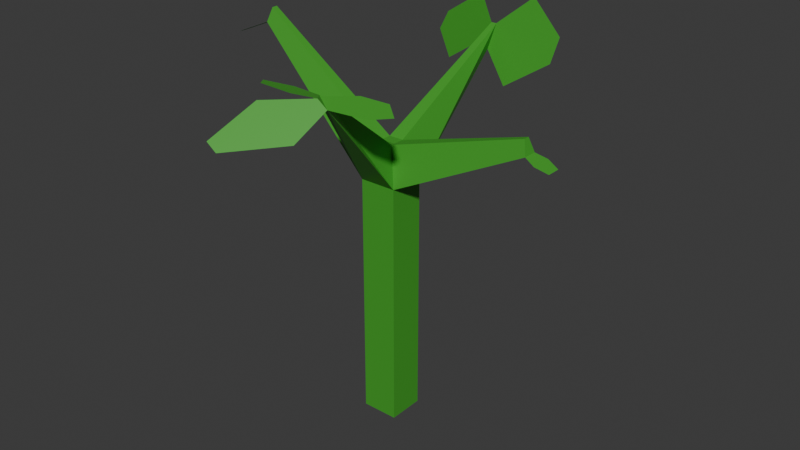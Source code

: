 # Source: testyearling.blend  (saved by Blender 4.4.32; exported with 4.5.12 LTS)
import bpy
from mathutils import Matrix  # noqa: F401  (used for matrix-valued properties, if any)

bpy.ops.wm.read_factory_settings(use_empty=True)
scene = bpy.context.scene
scene.name = 'Scene'

# ---- collections
col_collection = bpy.data.collections.new('Collection'); scene.collection.children.link(col_collection)

# ---- materials (node trees are filled in below, after node groups)
mat_material = bpy.data.materials.new('Material')
mat_material.alpha_threshold = 0.0
mat_material.roughness = 0.5
mat_material.line_color = (0.0, 0.0, 0.0, 1.0)

# ---- material node trees
mat_material.use_nodes = True; mat_material.node_tree.nodes.clear()
_N = mat_material.node_tree.nodes; _L = mat_material.node_tree.links
n0 = _N.new('ShaderNodeOutputMaterial'); n0.name = 'Material Output'; n0.location = (300, 300)
n1 = _N.new('ShaderNodeBsdfPrincipled'); n1.name = 'Principled BSDF'; n1.location = (10, 300)
n1.inputs[0].default_value = (0.05849, 0.365, 0.03062, 1.0)
n1.inputs[3].default_value = 1.45
_L.new(n1.outputs[0], n0.inputs[0])
n0.is_active_output = True

# ---- world
world_world = bpy.data.worlds.new('World'); scene.world = world_world
world_world.use_nodes = True; world_world.node_tree.nodes.clear()
_N = world_world.node_tree.nodes; _L = world_world.node_tree.links
n0 = _N.new('ShaderNodeOutputWorld'); n0.name = 'World Output'; n0.location = (300, 300)
n1 = _N.new('ShaderNodeBackground'); n1.name = 'Background'; n1.location = (10, 300)
n1.inputs[0].default_value = (0.05088, 0.05088, 0.05088, 1.0)
_L.new(n1.outputs[0], n0.inputs[0])
n0.is_active_output = True
world_world.color = (0.05088, 0.05088, 0.05088)
world_world.sun_shadow_jitter_overblur = 0.0

# ---- meshes
me_cube = bpy.data.meshes.new('Cube')
me_cube.from_pydata([(0.7868, 0.2131, 2.814), (1.73, 1.156, -0.3763), (0.7868, -1.091, 2.814), (1.73, -2.034, -0.3763), (-0.5178, 0.2131, 2.814), (-1.461, 1.156, -0.3763), (-0.5178, -1.091, 2.814), (-1.461, -2.034, -0.3763), (1.73, 1.156, 2.401), (-1.461, -2.034, 2.401), (1.73, -2.034, 2.401), (-1.461, 1.156, 2.401), (-0.3958, 13.24, 3.602), (0.0945, 13.24, 3.602), (-0.3531, 12.75, 3.318), (-1.294, 13.29, 3.383), (1.272, -9.51, 3.628), (0.373, -8.411, 3.594), (0.8311, -8.411, 3.594), (2.21, -9.559, 3.549), (-3.471, -15.61, 3.308), (-2.533, -15.66, 3.23), (-2.1, -12.05, 3.604), (1.525, -12.24, 3.3), (-0.6195, 16.96, 3.158), (-1.561, 17.5, 3.223), (0.3281, 14.45, 3.179), (-2.251, 15.94, 3.357), (5.615, -6.985, 3.616), (6.994, -8.134, 3.572), (-3.699, -10.12, 3.648), (-4.598, -9.018, 3.614), (-4.918, 13.21, 3.616), (-5.816, 13.26, 3.397), (6.491, 12.94, 3.621), (6.044, 12.44, 3.337), (1.895, 12.02, 2.985), (3.419, 13.71, 3.952), (-4.819, 13.34, 3.083), (-1.399, 13.16, 3.916), (-2.304, -8.113, 3.585), (-0.4756, -10.35, 3.655), (5.48, -9.138, 3.547), (3.123, -7.175, 3.623), (12.52, -0.1959, 3.266), (12.52, -0.6824, 3.266), (12.87, 0.1556, 3.112), (12.87, -1.034, 3.112), (-12.34, -1.033, 3.734), (-11.99, -0.6819, 3.888), (-11.99, -0.1964, 3.888), (-12.34, 0.1544, 3.734), (-14.91, -1.738, 3.586), (-14.91, -0.5506, 3.586), (-13.62, 0.8651, 3.66), (-13.62, -2.449, 3.66), (14.77, 0.3272, 3.004), (14.77, -0.8624, 3.004), (13.77, -1.265, 3.061), (13.77, 0.5485, 3.061)], [], [(0, 4, 6, 2), (9, 10, 19, 16), (4, 11, 51, 50), (5, 1, 3, 7), (10, 8, 46, 47), (0, 8, 14, 13), (5, 11, 8, 1), (1, 8, 10, 3), (7, 9, 11, 5), (3, 10, 9, 7), (15, 12, 13, 14), (4, 0, 13, 12), (11, 4, 12, 15), (8, 11, 15, 14), (19, 18, 17, 16), (2, 6, 17, 18), (6, 9, 16, 17), (10, 2, 18, 19), (22, 23, 21, 20), (16, 19, 23, 22), (26, 27, 25, 24), (14, 15, 27, 26), (42, 43, 28, 29), (40, 41, 30, 31), (38, 39, 32, 33), (36, 37, 34, 35), (14, 13, 37, 36), (15, 12, 39, 38), (17, 16, 41, 40), (19, 18, 43, 42), (46, 44, 45, 47), (0, 2, 45, 44), (2, 10, 47, 45), (8, 0, 44, 46), (48, 49, 50, 51), (6, 4, 50, 49), (11, 9, 48, 51), (9, 6, 49, 48), (54, 55, 52, 53), (51, 48, 55, 54), (58, 59, 56, 57), (47, 46, 59, 58)])
_uv = me_cube.uv_layers.new(name='UVMap')
_uv.uv.foreach_set('vector', [0.625, 0.5, 0.875, 0.5, 0.875, 0.75, 0.625, 0.75, 0.5926, 1.0, 0.5926, 0.75, 0.5926, 0.75, 0.5926, 1.0, 0.625, 0.25, 0.5926, 0.25, 0.5926, 0.25, 0.625, 0.25, 0.125, 0.5, 0.375, 0.5, 0.375, 0.75, 0.125, 0.75, 0.5926, 0.75, 0.5926, 0.5, 0.5926, 0.5, 0.5926, 0.75, 0.625, 0.5, 0.5926, 0.5, 0.5926, 0.5, 0.625, 0.5, 0.375, 0.25, 0.5926, 0.25, 0.5926, 0.5, 0.375, 0.5, 0.375, 0.5, 0.5926, 0.5, 0.5926, 0.75, 0.375, 0.75, 0.375, 0.0, 0.5926, 0.0, 0.5926, 0.25, 0.375, 0.25, 0.375, 0.75, 0.5926, 0.75, 0.5926, 1.0, 0.375, 1.0, 0.5926, 0.25, 0.625, 0.25, 0.625, 0.5, 0.5926, 0.5, 0.875, 0.5, 0.625, 0.5, 0.625, 0.5, 0.875, 0.5, 0.5926, 0.25, 0.625, 0.25, 0.625, 0.25, 0.5926, 0.25, 0.5926, 0.5, 0.5926, 0.25, 0.5926, 0.25, 0.5926, 0.5, 0.5926, 0.75, 0.625, 0.75, 0.625, 1.0, 0.5926, 1.0, 0.625, 0.75, 0.875, 0.75, 0.875, 0.75, 0.625, 0.75, 0.625, 0.0, 0.5926, 0.0, 0.5926, 0.0, 0.625, 0.0, 0.5926, 0.75, 0.625, 0.75, 0.625, 0.75, 0.5926, 0.75, 0.5926, 1.0, 0.5926, 0.75, 0.5926, 0.75, 0.5926, 1.0, 0.5926, 1.0, 0.5926, 0.75, 0.5926, 0.75, 0.5926, 1.0, 0.5926, 0.5, 0.5926, 0.25, 0.5926, 0.25, 0.5926, 0.5, 0.5926, 0.5, 0.5926, 0.25, 0.5926, 0.25, 0.5926, 0.5, 0.5926, 0.75, 0.625, 0.75, 0.625, 0.75, 0.5926, 0.75, 0.625, 1.0, 0.5926, 1.0, 0.5926, 1.0, 0.625, 1.0, 0.5926, 0.25, 0.625, 0.25, 0.625, 0.25, 0.5926, 0.25, 0.5926, 0.5, 0.625, 0.5, 0.625, 0.5, 0.5926, 0.5, 0.5926, 0.5, 0.625, 0.5, 0.625, 0.5, 0.5926, 0.5, 0.5926, 0.25, 0.625, 0.25, 0.625, 0.25, 0.5926, 0.25, 0.625, 1.0, 0.5926, 1.0, 0.5926, 1.0, 0.625, 1.0, 0.5926, 0.75, 0.625, 0.75, 0.625, 0.75, 0.5926, 0.75, 0.5926, 0.5, 0.625, 0.5, 0.625, 0.75, 0.5926, 0.75, 0.625, 0.5, 0.625, 0.75, 0.625, 0.75, 0.625, 0.5, 0.625, 0.75, 0.5926, 0.75, 0.5926, 0.75, 0.625, 0.75, 0.5926, 0.5, 0.625, 0.5, 0.625, 0.5, 0.5926, 0.5, 0.5926, 0.0, 0.625, 0.0, 0.625, 0.25, 0.5926, 0.25, 0.875, 0.75, 0.875, 0.5, 0.875, 0.5, 0.875, 0.75, 0.5926, 0.25, 0.5926, 0.0, 0.5926, 0.0, 0.5926, 0.25, 0.5926, 0.0, 0.625, 0.0, 0.625, 0.0, 0.5926, 0.0, 0.5926, 0.25, 0.5926, 0.0, 0.5926, 0.0, 0.5926, 0.25, 0.5926, 0.25, 0.5926, 0.0, 0.5926, 0.0, 0.5926, 0.25, 0.5926, 0.75, 0.5926, 0.5, 0.5926, 0.5, 0.5926, 0.75, 0.5926, 0.75, 0.5926, 0.5, 0.5926, 0.5, 0.5926, 0.75])
me_cube.materials.append(mat_material)
me_cube.use_mirror_vertex_groups = False
me_cube.update()

# ---- objects
ob_cube = bpy.data.objects.new('Cube', me_cube)

# ---- transforms, parenting, visibility, modifiers, constraints
ob_cube.location = (0.0, 0.0, 0.0)
ob_cube.scale = (0.1, 0.1, 0.7757)
ob_cube.lock_rotations_4d = False
ob_cube.empty_display_type = 'ARROWS'
ob_cube.lineart.crease_threshold = 0.0

# ---- collection membership
col_collection.objects.link(ob_cube)

# ---- scene / render settings (as saved in the file)
scene.frame_start = 1; scene.frame_end = 250; scene.frame_set(1)
scene.render.engine = 'BLENDER_EEVEE_NEXT'
bpy.context.view_layer.update()

# ---- added for rendering (the .blend has no active camera and no usable light): camera, sun
cam_auto = bpy.data.cameras.new('AutoCamera')
cam_auto.lens = 50.0
cam_auto.sensor_width = 36.0
cam_auto.clip_end = 1000.0
ob_auto_camera = bpy.data.objects.new('AutoCamera', cam_auto)
scene.collection.objects.link(ob_auto_camera)
ob_auto_camera.location = (5.15075, -6.09697, 5.51282)
ob_auto_camera.rotation_euler = (1.09748, -7.21219e-08, 0.694738)
scene.camera = ob_auto_camera
light_auto_sun = bpy.data.lights.new('AutoSun', 'SUN')
light_auto_sun.energy = 3.0
light_auto_sun.angle = 0.0523599
ob_auto_sun = bpy.data.objects.new('AutoSun', light_auto_sun)
scene.collection.objects.link(ob_auto_sun)
ob_auto_sun.rotation_euler = (0.872665, 0.174533, 0.523599)
bpy.context.view_layer.update()
